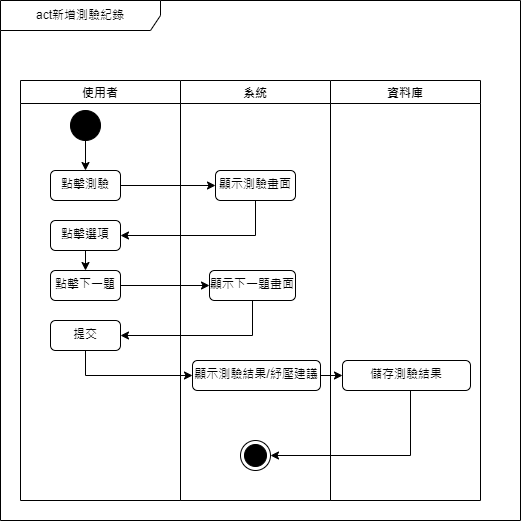

The diagram above was exported from draw.io. Its source (the exported page's mxGraphModel, read from the mxfile embedded in the PNG):
<mxGraphModel dx="794" dy="1631" grid="1" gridSize="10" guides="1" tooltips="1" connect="1" arrows="1" fold="1" page="1" pageScale="1" pageWidth="827" pageHeight="1169" math="0" shadow="0">
  <root>
    <mxCell id="0" />
    <mxCell id="1" parent="0" />
    <mxCell id="Kxi6w6OUu8dSat3lFSxK-36" value="act新增測驗紀錄" style="shape=umlFrame;whiteSpace=wrap;html=1;pointerEvents=0;recursiveResize=0;container=1;collapsible=0;width=160;" parent="1" vertex="1">
      <mxGeometry x="220" y="-70" width="520" height="520" as="geometry" />
    </mxCell>
    <mxCell id="Kxi6w6OUu8dSat3lFSxK-42" value="使用者" style="swimlane;" parent="Kxi6w6OUu8dSat3lFSxK-36" vertex="1">
      <mxGeometry x="20" y="80" width="160" height="420" as="geometry" />
    </mxCell>
    <mxCell id="Kxi6w6OUu8dSat3lFSxK-47" style="edgeStyle=orthogonalEdgeStyle;rounded=0;orthogonalLoop=1;jettySize=auto;html=1;exitX=0.5;exitY=1;exitDx=0;exitDy=0;entryX=0.5;entryY=0;entryDx=0;entryDy=0;" parent="Kxi6w6OUu8dSat3lFSxK-42" source="Kxi6w6OUu8dSat3lFSxK-44" target="Kxi6w6OUu8dSat3lFSxK-45" edge="1">
      <mxGeometry relative="1" as="geometry" />
    </mxCell>
    <mxCell id="Kxi6w6OUu8dSat3lFSxK-44" value="" style="ellipse;fillColor=strokeColor;html=1;" parent="Kxi6w6OUu8dSat3lFSxK-42" vertex="1">
      <mxGeometry x="50" y="30" width="30" height="30" as="geometry" />
    </mxCell>
    <mxCell id="Kxi6w6OUu8dSat3lFSxK-45" value="點擊測驗" style="html=1;align=center;verticalAlign=top;rounded=1;absoluteArcSize=1;arcSize=10;dashed=0;whiteSpace=wrap;" parent="Kxi6w6OUu8dSat3lFSxK-42" vertex="1">
      <mxGeometry x="30" y="90" width="70" height="30" as="geometry" />
    </mxCell>
    <mxCell id="Kxi6w6OUu8dSat3lFSxK-66" style="edgeStyle=orthogonalEdgeStyle;rounded=0;orthogonalLoop=1;jettySize=auto;html=1;exitX=0.5;exitY=1;exitDx=0;exitDy=0;entryX=0.5;entryY=0;entryDx=0;entryDy=0;" parent="Kxi6w6OUu8dSat3lFSxK-42" source="Kxi6w6OUu8dSat3lFSxK-60" target="Kxi6w6OUu8dSat3lFSxK-62" edge="1">
      <mxGeometry relative="1" as="geometry" />
    </mxCell>
    <mxCell id="Kxi6w6OUu8dSat3lFSxK-60" value="點擊選項" style="html=1;align=center;verticalAlign=top;rounded=1;absoluteArcSize=1;arcSize=10;dashed=0;whiteSpace=wrap;" parent="Kxi6w6OUu8dSat3lFSxK-42" vertex="1">
      <mxGeometry x="30" y="140" width="70" height="30" as="geometry" />
    </mxCell>
    <mxCell id="Kxi6w6OUu8dSat3lFSxK-62" value="點擊下一題" style="html=1;align=center;verticalAlign=top;rounded=1;absoluteArcSize=1;arcSize=10;dashed=0;whiteSpace=wrap;" parent="Kxi6w6OUu8dSat3lFSxK-42" vertex="1">
      <mxGeometry x="30" y="190" width="70" height="30" as="geometry" />
    </mxCell>
    <mxCell id="Kxi6w6OUu8dSat3lFSxK-67" value="提交" style="html=1;align=center;verticalAlign=top;rounded=1;absoluteArcSize=1;arcSize=10;dashed=0;whiteSpace=wrap;" parent="Kxi6w6OUu8dSat3lFSxK-42" vertex="1">
      <mxGeometry x="30" y="240" width="70" height="30" as="geometry" />
    </mxCell>
    <mxCell id="Kxi6w6OUu8dSat3lFSxK-43" value="系統" style="swimlane;" parent="Kxi6w6OUu8dSat3lFSxK-36" vertex="1">
      <mxGeometry x="180" y="80" width="150" height="420" as="geometry" />
    </mxCell>
    <mxCell id="Kxi6w6OUu8dSat3lFSxK-58" value="顯示測驗畫面" style="html=1;align=center;verticalAlign=top;rounded=1;absoluteArcSize=1;arcSize=10;dashed=0;whiteSpace=wrap;" parent="Kxi6w6OUu8dSat3lFSxK-43" vertex="1">
      <mxGeometry x="35" y="90" width="80" height="30" as="geometry" />
    </mxCell>
    <mxCell id="Kxi6w6OUu8dSat3lFSxK-63" value="顯示下一題畫面" style="html=1;align=center;verticalAlign=top;rounded=1;absoluteArcSize=1;arcSize=10;dashed=0;whiteSpace=wrap;" parent="Kxi6w6OUu8dSat3lFSxK-43" vertex="1">
      <mxGeometry x="29" y="190" width="86" height="30" as="geometry" />
    </mxCell>
    <mxCell id="Kxi6w6OUu8dSat3lFSxK-69" value="顯示測驗結果/紓壓建議" style="html=1;align=center;verticalAlign=top;rounded=1;absoluteArcSize=1;arcSize=10;dashed=0;whiteSpace=wrap;" parent="Kxi6w6OUu8dSat3lFSxK-43" vertex="1">
      <mxGeometry x="12" y="280" width="128" height="30" as="geometry" />
    </mxCell>
    <mxCell id="Kxi6w6OUu8dSat3lFSxK-72" value="" style="ellipse;html=1;shape=endState;fillColor=strokeColor;" parent="Kxi6w6OUu8dSat3lFSxK-43" vertex="1">
      <mxGeometry x="60" y="360" width="30" height="30" as="geometry" />
    </mxCell>
    <mxCell id="Kxi6w6OUu8dSat3lFSxK-61" style="edgeStyle=orthogonalEdgeStyle;rounded=0;orthogonalLoop=1;jettySize=auto;html=1;exitX=1;exitY=0.5;exitDx=0;exitDy=0;entryX=0;entryY=0.5;entryDx=0;entryDy=0;" parent="Kxi6w6OUu8dSat3lFSxK-36" source="Kxi6w6OUu8dSat3lFSxK-45" target="Kxi6w6OUu8dSat3lFSxK-58" edge="1">
      <mxGeometry relative="1" as="geometry" />
    </mxCell>
    <mxCell id="Kxi6w6OUu8dSat3lFSxK-64" style="edgeStyle=orthogonalEdgeStyle;rounded=0;orthogonalLoop=1;jettySize=auto;html=1;exitX=1;exitY=0.5;exitDx=0;exitDy=0;" parent="Kxi6w6OUu8dSat3lFSxK-36" source="Kxi6w6OUu8dSat3lFSxK-62" target="Kxi6w6OUu8dSat3lFSxK-63" edge="1">
      <mxGeometry relative="1" as="geometry" />
    </mxCell>
    <mxCell id="Kxi6w6OUu8dSat3lFSxK-65" style="edgeStyle=orthogonalEdgeStyle;rounded=0;orthogonalLoop=1;jettySize=auto;html=1;exitX=0.5;exitY=1;exitDx=0;exitDy=0;entryX=1;entryY=0.5;entryDx=0;entryDy=0;" parent="Kxi6w6OUu8dSat3lFSxK-36" source="Kxi6w6OUu8dSat3lFSxK-58" target="Kxi6w6OUu8dSat3lFSxK-60" edge="1">
      <mxGeometry relative="1" as="geometry" />
    </mxCell>
    <mxCell id="Kxi6w6OUu8dSat3lFSxK-68" style="edgeStyle=orthogonalEdgeStyle;rounded=0;orthogonalLoop=1;jettySize=auto;html=1;exitX=0.5;exitY=1;exitDx=0;exitDy=0;entryX=1;entryY=0.5;entryDx=0;entryDy=0;" parent="Kxi6w6OUu8dSat3lFSxK-36" source="Kxi6w6OUu8dSat3lFSxK-63" target="Kxi6w6OUu8dSat3lFSxK-67" edge="1">
      <mxGeometry relative="1" as="geometry" />
    </mxCell>
    <mxCell id="Kxi6w6OUu8dSat3lFSxK-70" style="edgeStyle=orthogonalEdgeStyle;rounded=0;orthogonalLoop=1;jettySize=auto;html=1;exitX=0.5;exitY=1;exitDx=0;exitDy=0;entryX=0;entryY=0.5;entryDx=0;entryDy=0;" parent="Kxi6w6OUu8dSat3lFSxK-36" source="Kxi6w6OUu8dSat3lFSxK-67" target="Kxi6w6OUu8dSat3lFSxK-69" edge="1">
      <mxGeometry relative="1" as="geometry" />
    </mxCell>
    <mxCell id="cdQPdH9sXlHI6XFG-GFb-1" value="資料庫" style="swimlane;" parent="Kxi6w6OUu8dSat3lFSxK-36" vertex="1">
      <mxGeometry x="330" y="80" width="150" height="420" as="geometry" />
    </mxCell>
    <mxCell id="cdQPdH9sXlHI6XFG-GFb-5" value="儲存測驗結果" style="html=1;align=center;verticalAlign=top;rounded=1;absoluteArcSize=1;arcSize=10;dashed=0;whiteSpace=wrap;" parent="cdQPdH9sXlHI6XFG-GFb-1" vertex="1">
      <mxGeometry x="12" y="280" width="128" height="30" as="geometry" />
    </mxCell>
    <mxCell id="cdQPdH9sXlHI6XFG-GFb-7" style="edgeStyle=orthogonalEdgeStyle;rounded=0;orthogonalLoop=1;jettySize=auto;html=1;entryX=1;entryY=0.5;entryDx=0;entryDy=0;" parent="Kxi6w6OUu8dSat3lFSxK-36" source="cdQPdH9sXlHI6XFG-GFb-5" target="Kxi6w6OUu8dSat3lFSxK-72" edge="1">
      <mxGeometry relative="1" as="geometry">
        <Array as="points">
          <mxPoint x="410" y="455" />
        </Array>
      </mxGeometry>
    </mxCell>
    <mxCell id="cdQPdH9sXlHI6XFG-GFb-8" style="edgeStyle=orthogonalEdgeStyle;rounded=0;orthogonalLoop=1;jettySize=auto;html=1;exitX=1;exitY=0.5;exitDx=0;exitDy=0;entryX=0;entryY=0.5;entryDx=0;entryDy=0;" parent="Kxi6w6OUu8dSat3lFSxK-36" source="Kxi6w6OUu8dSat3lFSxK-69" target="cdQPdH9sXlHI6XFG-GFb-5" edge="1">
      <mxGeometry relative="1" as="geometry" />
    </mxCell>
  </root>
</mxGraphModel>